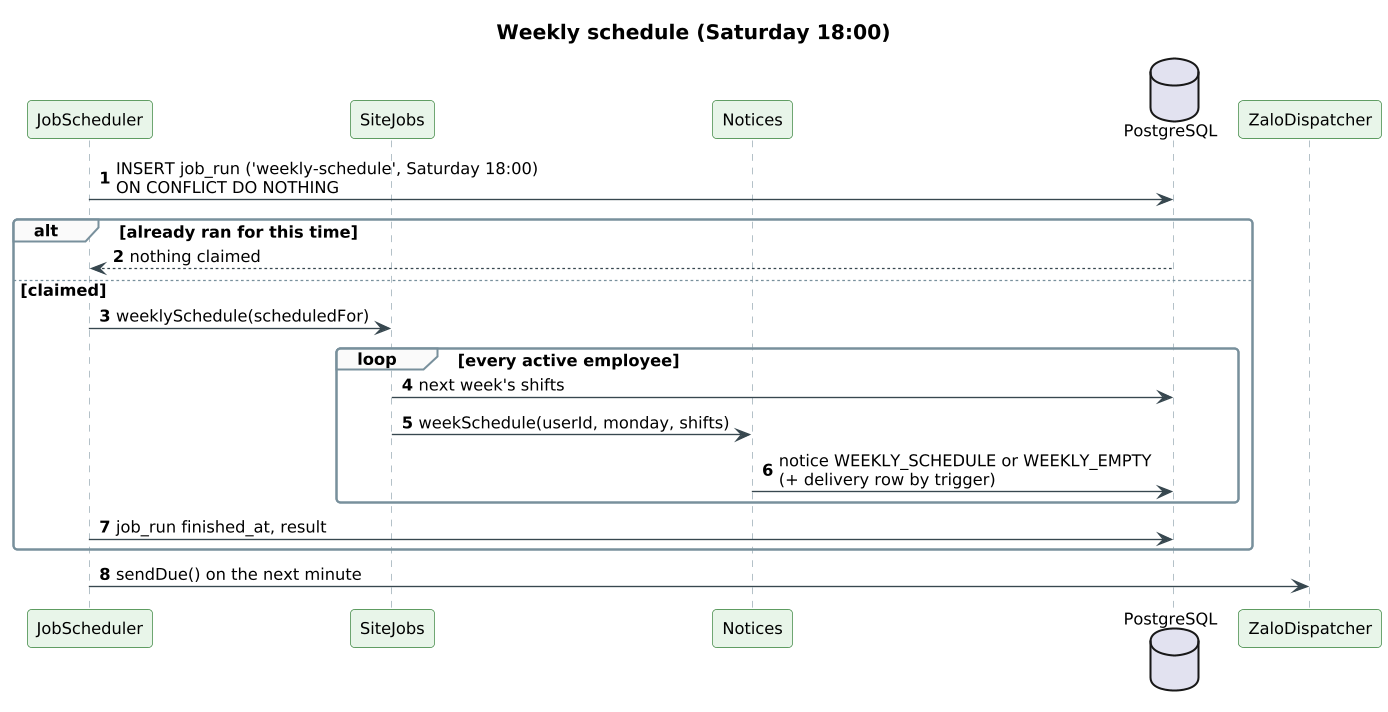

The diagram above was rendered by PlantUML. Its source (embedded in the PNG):
@startuml
!pragma layout smetana
skinparam shadowing false
skinparam defaultFontName Arial
skinparam defaultFontSize 12
skinparam dpi 130
skinparam roundCorner 6
skinparam ArrowColor #37474F
skinparam titleFontSize 15
skinparam titleFontStyle bold
skinparam sequence {
  ParticipantBackgroundColor #E8F5E9
  ParticipantBorderColor #2E7D32
  ActorBackgroundColor #E3F2FD
  ActorBorderColor #1565C0
  LifeLineBorderColor #90A4AE
  DatabaseBackgroundColor #FFEBEE
  DatabaseBorderColor #C62828
  GroupBorderColor #78909C
  GroupBackgroundColor #FAFAFA
}
skinparam responseMessageBelowArrow true
autonumber
title Weekly schedule (Saturday 18:00)
participant JobScheduler as J
participant SiteJobs as S
participant Notices as N
database PostgreSQL as DB
participant ZaloDispatcher as Z
J -> DB : INSERT job_run ('weekly-schedule', Saturday 18:00)\nON CONFLICT DO NOTHING
alt already ran for this time
  DB --> J : nothing claimed
else claimed
  J -> S : weeklySchedule(scheduledFor)
  loop every active employee
    S -> DB : next week's shifts
    S -> N : weekSchedule(userId, monday, shifts)
    N -> DB : notice WEEKLY_SCHEDULE or WEEKLY_EMPTY\n(+ delivery row by trigger)
  end
  J -> DB : job_run finished_at, result
end
J -> Z : sendDue() on the next minute
@enduml